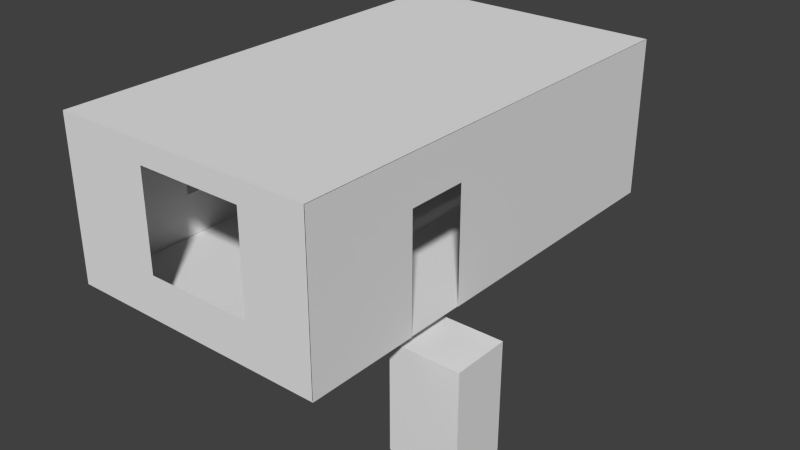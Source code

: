 # Source: bedroom_s_w.blend  (saved by Blender 2.66.0; exported with 4.5.12 LTS)
import bpy
from mathutils import Matrix  # noqa: F401  (used for matrix-valued properties, if any)

bpy.ops.wm.read_factory_settings(use_empty=True)
scene = bpy.context.scene
scene.name = 'Scene'

# ---- collections
col_collection_2 = bpy.data.collections.new('Collection 2'); scene.collection.children.link(col_collection_2)

# ---- materials (node trees are filled in below, after node groups)
mat_floor = bpy.data.materials.new('floor')
mat_floor.alpha_threshold = 0.0
mat_floor.use_transparent_shadow = False
mat_floor.roughness = 0.5
mat_floor.line_color = (0.0, 0.0, 0.0, 1.0)
mat_ceiling = bpy.data.materials.new('ceiling')
mat_ceiling.alpha_threshold = 0.0
mat_ceiling.use_transparent_shadow = False
mat_ceiling.roughness = 0.5
mat_ceiling.line_color = (0.0, 0.0, 0.0, 1.0)

# ---- material node trees

# ---- world
world_world = bpy.data.worlds.new('World'); scene.world = world_world
world_world.color = (0.05088, 0.05088, 0.05088)
world_world.use_sun_shadow = False
world_world.sun_shadow_jitter_overblur = 0.0
world_world.cycles.sampling_method = 'MANUAL'
world_world.cycles.sample_map_resolution = 256

# ---- meshes
me_cube_001 = bpy.data.meshes.new('Cube.001')
me_cube_001.from_pydata([(-1.0, -1.0, -1.0), (-1.0, 1.0, -1.0), (1.0, 1.0, -1.0), (1.0, -1.0, -1.0), (-1.0, -1.0, 1.0), (-1.0, 1.0, 1.0), (1.0, 1.0, 1.0), (1.0, -1.0, 1.0)], [], [(4, 5, 1, 0), (5, 6, 2, 1), (6, 7, 3, 2), (7, 4, 0, 3), (0, 1, 2, 3), (7, 6, 5, 4)])
me_cube_001.use_remesh_preserve_volume = False
me_cube_001.use_remesh_preserve_attributes = False
me_cube_001.use_mirror_vertex_groups = False
me_cube_001.update()
me_plane_020 = bpy.data.meshes.new('Plane.020')
me_plane_020.from_pydata([(1.0, -1.0, 0.0), (-1.0, -1.0, 0.0), (1.0, -1.0, 15.0), (-1.0, -1.0, 15.0), (0.5, -1.0, 0.0), (-0.3, -1.0, 0.0), (0.5, -1.0, 15.0), (-0.3, -1.0, 15.0), (1.0, -1.0, 13.0), (1.0, -1.0, 4.0), (-1.0, -1.0, 4.0), (-1.0, -1.0, 13.0), (-0.3, -1.0, 4.0), (-0.3, -1.0, 13.0), (0.5, -1.0, 4.0), (0.5, -1.0, 13.0)], [], [(15, 6, 2, 8), (11, 3, 7, 13), (13, 7, 6, 15), (4, 14, 9, 0), (14, 15, 8, 9), (1, 10, 12, 5), (10, 11, 13, 12), (5, 12, 14, 4)])
me_plane_020.use_remesh_preserve_volume = False
me_plane_020.use_remesh_preserve_attributes = False
me_plane_020.use_mirror_vertex_groups = False
me_plane_020.update()
me_plane_019 = bpy.data.meshes.new('Plane.019')
me_plane_019.from_pydata([(-1.0, -1.0, 0.0), (-1.0, 1.0, 0.0), (-1.0, -1.0, 15.0), (-1.0, 1.0, 15.0), (-1.0, -1.0, 4.0), (-1.0, -1.0, 13.0), (-1.0, 1.0, 13.0), (-1.0, 1.0, 4.0), (-1.0, 0.7, 0.0), (-1.0, 0.2, 0.0), (-1.0, 1.49e-08, 0.0), (-1.0, -0.5, 0.0), (-1.0, 0.7, 15.0), (-1.0, 0.2, 15.0), (-1.0, 1.49e-08, 15.0), (-1.0, -0.5, 15.0), (-1.0, -0.5, 4.0), (-1.0, 1.49e-08, 4.0), (-1.0, 0.2, 4.0), (-1.0, 0.7, 4.0), (-1.0, -0.5, 13.0), (-1.0, 1.49e-08, 13.0), (-1.0, 0.2, 13.0), (-1.0, 0.7, 13.0), (-1.0, 0.9, 4.0), (-1.0, 0.9, 13.0), (-1.0, 0.9, 0.0), (-1.0, 0.9, 15.0)], [], [(20, 15, 2, 5), (11, 16, 4, 0), (16, 20, 5, 4), (25, 27, 12, 23), (23, 12, 13, 22), (22, 13, 14, 21), (21, 14, 15, 20), (26, 24, 19, 8), (8, 19, 18, 9), (9, 18, 17, 10), (10, 17, 16, 11), (24, 25, 23, 19), (18, 22, 21, 17), (6, 3, 27, 25), (1, 7, 24, 26), (25, 24, 7, 6)])
me_plane_019.use_remesh_preserve_volume = False
me_plane_019.use_remesh_preserve_attributes = False
me_plane_019.use_mirror_vertex_groups = False
me_plane_019.update()
me_plane_017 = bpy.data.meshes.new('Plane.017')
me_plane_017.from_pydata([(1.0, -1.0, 0.0), (-1.0, -1.0, 0.0), (1.0, 1.0, 0.0), (-1.0, 1.0, 0.0), (0.5, -1.0, 0.0), (-0.3, -1.0, 0.0), (0.5, 1.0, 0.0), (-0.3, 1.0, 0.0), (1.0, -0.5, 0.0), (1.0, 1.49e-08, 0.0), (1.0, 0.2, 0.0), (1.0, 0.7, 0.0), (-1.0, 0.7, 0.0), (-1.0, 0.2, 0.0), (-1.0, 1.49e-08, 0.0), (-1.0, -0.5, 0.0), (1.0, 0.8891, 0.0), (-1.0, 0.9, 0.0)], [], [(16, 2, 6, 7, 3, 17, 12, 13, 14, 15, 1, 5, 4, 0, 8, 9, 10, 11)])
_uv = me_plane_017.uv_layers.new(name='UV coord')
_uv.uv.foreach_set('vector', [1.0, 0.9445, 1.0, 1.0, 0.75, 1.0, 0.35, 1.0, 0.0, 1.0, 0.0, 0.95, 0.0, 0.85, 0.0, 0.6, 0.0, 0.5, 0.0, 0.25, 0.0, 0.0, 0.35, 0.0, 0.75, 0.0, 1.0, 0.0, 1.0, 0.25, 1.0, 0.5, 1.0, 0.6, 1.0, 0.85])
me_plane_017.materials.append(mat_floor)
me_plane_017.use_remesh_preserve_volume = False
me_plane_017.use_remesh_preserve_attributes = False
me_plane_017.use_mirror_vertex_groups = False
me_plane_017.update()
me_plane_016 = bpy.data.meshes.new('Plane.016')
me_plane_016.from_pydata([(1.0, -1.0, 15.0), (-1.0, -1.0, 15.0), (1.0, 1.0, 15.0), (-1.0, 1.0, 15.0), (0.5, -1.0, 15.0), (-0.3, -1.0, 15.0), (0.5, 1.0, 15.0), (-0.3, 1.0, 15.0), (1.0, -0.5, 15.0), (1.0, 1.49e-08, 15.0), (1.0, 0.2, 15.0), (1.0, 0.7, 15.0), (-1.0, 0.7, 15.0), (-1.0, 0.2, 15.0), (-1.0, 1.49e-08, 15.0), (-1.0, -0.5, 15.0), (1.0, 0.8891, 15.0), (-1.0, 0.9, 15.0)], [], [(6, 2, 16, 11, 10, 9, 8, 0, 4, 5, 1, 15, 14, 13, 12, 17, 3, 7)])
_uv = me_plane_016.uv_layers.new(name='UV coord')
_uv.uv.foreach_set('vector', [0.75, 1.0, 1.0, 1.0, 1.0, 0.9445, 1.0, 0.85, 1.0, 0.6, 1.0, 0.5, 1.0, 0.25, 1.0, 0.0, 0.75, 0.0, 0.35, 0.0, 0.0, 0.0, 0.0, 0.25, 0.0, 0.5, 0.0, 0.6, 0.0, 0.85, 0.0, 0.95, 0.0, 1.0, 0.35, 1.0])
me_plane_016.materials.append(mat_ceiling)
me_plane_016.use_remesh_preserve_volume = False
me_plane_016.use_remesh_preserve_attributes = False
me_plane_016.use_mirror_vertex_groups = False
me_plane_016.update()
me_plane_010 = bpy.data.meshes.new('Plane.010')
me_plane_010.from_pydata([(1.0, 1.0, 0.0), (-1.0, 1.0, 0.0), (1.0, 1.0, 15.0), (-1.0, 1.0, 15.0), (0.5295, 1.0, 0.0), (-0.2939, 1.0, 0.0), (0.5295, 1.0, 15.0), (-0.2939, 1.0, 15.0), (1.0, 1.0, 4.0), (1.0, 1.0, 13.0), (-1.0, 1.0, 13.0), (-1.0, 1.0, 4.0), (0.5295, 1.0, 4.0), (0.5295, 1.0, 13.0), (-0.2939, 1.0, 4.0), (-0.2939, 1.0, 13.0)], [], [(15, 7, 3, 10), (9, 2, 6, 13), (5, 14, 11, 1), (14, 15, 10, 11), (0, 8, 12, 4), (8, 9, 13, 12), (15, 13, 6, 7)])
me_plane_010.use_remesh_preserve_volume = False
me_plane_010.use_remesh_preserve_attributes = False
me_plane_010.use_mirror_vertex_groups = False
me_plane_010.update()
me_plane_001 = bpy.data.meshes.new('Plane.001')
me_plane_001.from_pydata([(1.0, -1.0, 0.0), (1.0, 1.0, 0.0), (1.0, -1.0, 15.0), (1.0, 1.0, 15.0), (1.0, 1.0, 4.0), (1.0, 1.0, 10.68), (1.0, -1.0, 10.68), (1.0, -1.0, 4.0), (1.0, -0.5095, 0.0), (1.0, -0.2476, 0.0), (1.0, 0.2, 0.0), (1.0, 0.7, 0.0), (1.0, -0.5095, 15.0), (1.0, -0.2476, 15.0), (1.0, 0.2, 15.0), (1.0, 0.7, 15.0), (1.0, 0.8891, 0.0), (1.0, 0.8891, 15.0), (1.0, -0.2476, 10.68), (1.0, -0.5095, 10.68)], [], [(17, 3, 5, 18, 13, 14, 15), (18, 5, 4, 1, 16, 11, 10, 9), (12, 19, 6, 2), (6, 19, 8, 0, 7), (13, 18, 19, 12)])
me_plane_001.use_remesh_preserve_volume = False
me_plane_001.use_remesh_preserve_attributes = False
me_plane_001.use_mirror_vertex_groups = False
me_plane_001.update()

# ---- objects
ob_cube_001 = bpy.data.objects.new('Cube.001', me_cube_001)
ob_wall_s = bpy.data.objects.new('wall_s', me_plane_020)
ob_wall_w = bpy.data.objects.new('wall_w', me_plane_019)
ob_floor = bpy.data.objects.new('floor', me_plane_017)
ob_ceiling = bpy.data.objects.new('ceiling', me_plane_016)
ob_wall_n = bpy.data.objects.new('wall_n', me_plane_010)
ob_wall_e = bpy.data.objects.new('wall_e', me_plane_001)

# ---- transforms, parenting, visibility, modifiers, constraints
ob_cube_001.location = (4.076, -2.45, -1.957)
ob_cube_001.scale = (1.0, 0.825, 1.55)
ob_cube_001.lineart.crease_threshold = 0.0
ob_wall_s.location = (0.0, 0.0, 0.0)
ob_wall_s.scale = (3.75, 6.5, 0.3)
ob_wall_s.lineart.crease_threshold = 0.0
ob_wall_w.location = (0.4925, 0.0, 0.0)
ob_wall_w.scale = (4.25, 6.5, 0.3)
ob_wall_w.lineart.crease_threshold = 0.0
ob_floor.location = (0.0, 0.0, 0.0)
ob_floor.scale = (3.75, 6.5, 0.3)
ob_floor.lineart.crease_threshold = 0.0
ob_ceiling.location = (0.0, 0.0, 0.0)
ob_ceiling.scale = (3.75, 6.5, 0.3)
ob_ceiling.lineart.crease_threshold = 0.0
ob_wall_n.location = (0.0, 0.0, 0.0)
ob_wall_n.scale = (3.75, 6.5, 0.3)
ob_wall_n.lineart.crease_threshold = 0.0
ob_wall_e.location = (-0.4851, 0.0, 0.0)
ob_wall_e.scale = (4.25, 6.5, 0.3)
ob_wall_e.lineart.crease_threshold = 0.0

# ---- collection membership
col_collection_2.objects.link(ob_cube_001)
col_collection_2.objects.link(ob_wall_s)
col_collection_2.objects.link(ob_wall_w)
col_collection_2.objects.link(ob_floor)
col_collection_2.objects.link(ob_ceiling)
col_collection_2.objects.link(ob_wall_n)
col_collection_2.objects.link(ob_wall_e)

# ---- scene / render settings (as saved in the file)
scene.frame_start = 1; scene.frame_end = 50; scene.frame_set(1)
scene.render.engine = 'BLENDER_EEVEE_NEXT'
scene.render.image_settings.color_mode = 'RGB'
scene.render.image_settings.compression = 90
scene.render.resolution_percentage = 50
scene.render.dither_intensity = 0.0
scene.render.bake_margin = 2
scene.cycles.use_denoising = False
scene.cycles.samples = 10
scene.cycles.sampling_pattern = 'TABULATED_SOBOL'
scene.cycles.light_sampling_threshold = 0.0
scene.cycles.use_adaptive_sampling = False
scene.cycles.use_light_tree = False
scene.cycles.blur_glossy = 0.0
scene.cycles.volume_bounces = 1
scene.cycles.pixel_filter_type = 'GAUSSIAN'
scene.cycles.sample_clamp_indirect = 0.0
scene.view_settings.view_transform = 'Standard'
bpy.context.view_layer.update()

# ---- added for rendering (the .blend has no active camera and no usable light): camera, sun
cam_auto = bpy.data.cameras.new('AutoCamera')
cam_auto.lens = 50.0
cam_auto.sensor_width = 36.0
cam_auto.clip_end = 1000.0
ob_auto_camera = bpy.data.objects.new('AutoCamera', cam_auto)
scene.collection.objects.link(ob_auto_camera)
ob_auto_camera.location = (16.9791, -19.584, 13.5526)
ob_auto_camera.rotation_euler = (1.09748, -7.21219e-08, 0.694738)
scene.camera = ob_auto_camera
light_auto_sun = bpy.data.lights.new('AutoSun', 'SUN')
light_auto_sun.energy = 3.0
light_auto_sun.angle = 0.0523599
ob_auto_sun = bpy.data.objects.new('AutoSun', light_auto_sun)
scene.collection.objects.link(ob_auto_sun)
ob_auto_sun.rotation_euler = (0.872665, 0.174533, 0.523599)
bpy.context.view_layer.update()

